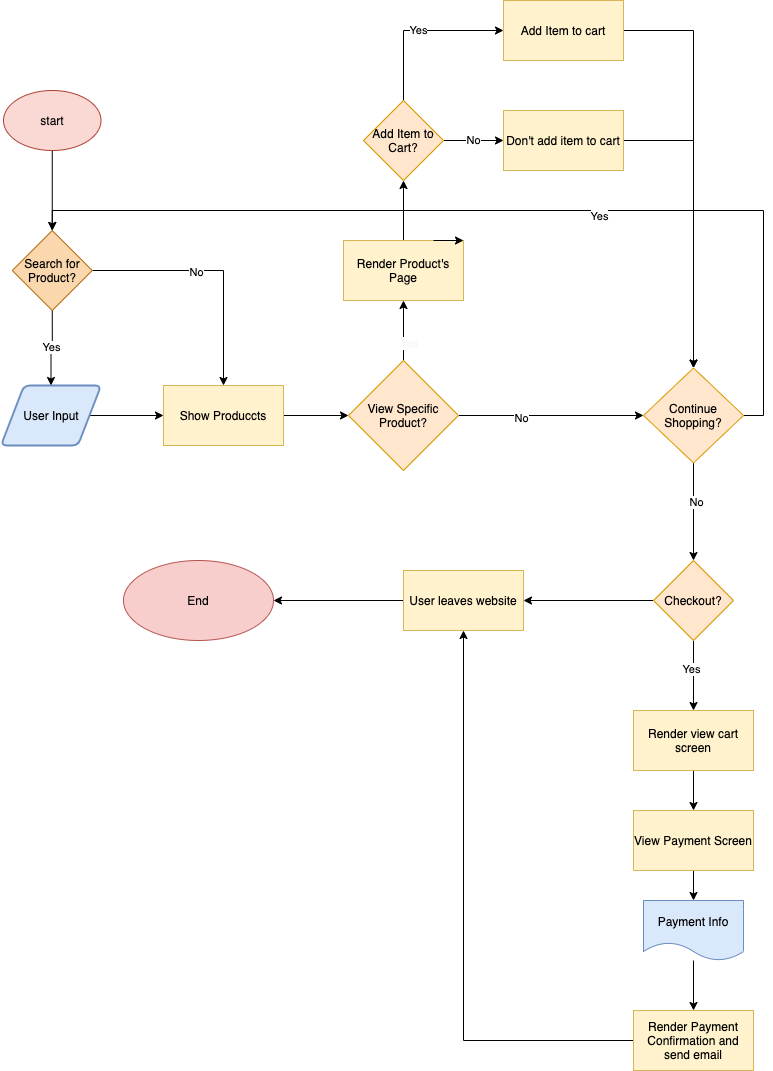

The diagram above was exported from draw.io. Its source (the exported page's mxGraphModel, read from the mxfile embedded in the PNG):
<mxGraphModel dx="1213" dy="1752" grid="1" gridSize="10" guides="1" tooltips="1" connect="1" arrows="1" fold="1" page="1" pageScale="1" pageWidth="850" pageHeight="1100" math="0" shadow="0">
  <root>
    <mxCell id="0" />
    <mxCell id="1" parent="0" />
    <mxCell id="4" style="edgeStyle=orthogonalEdgeStyle;rounded=0;orthogonalLoop=1;jettySize=auto;html=1;exitX=0.5;exitY=1;exitDx=0;exitDy=0;entryX=0.5;entryY=0;entryDx=0;entryDy=0;" edge="1" parent="1" source="2" target="3">
      <mxGeometry relative="1" as="geometry" />
    </mxCell>
    <mxCell id="2" value="&lt;font color=&quot;#080808&quot;&gt;start&lt;/font&gt;" style="ellipse;whiteSpace=wrap;html=1;fillColor=#fad9d5;strokeColor=#ae4132;" vertex="1" parent="1">
      <mxGeometry x="40" y="30" width="97.5" height="60" as="geometry" />
    </mxCell>
    <mxCell id="9" value="Yes" style="edgeStyle=orthogonalEdgeStyle;rounded=0;orthogonalLoop=1;jettySize=auto;html=1;exitX=0.5;exitY=1;exitDx=0;exitDy=0;entryX=0.5;entryY=0;entryDx=0;entryDy=0;" edge="1" parent="1" source="3" target="8">
      <mxGeometry relative="1" as="geometry" />
    </mxCell>
    <mxCell id="11" style="edgeStyle=orthogonalEdgeStyle;rounded=0;orthogonalLoop=1;jettySize=auto;html=1;exitX=1;exitY=0.5;exitDx=0;exitDy=0;entryX=0.5;entryY=0;entryDx=0;entryDy=0;" edge="1" parent="1" source="3" target="5">
      <mxGeometry relative="1" as="geometry" />
    </mxCell>
    <mxCell id="12" value="No" style="edgeLabel;html=1;align=center;verticalAlign=middle;resizable=0;points=[];" vertex="1" connectable="0" parent="11">
      <mxGeometry x="-0.166" y="-1" relative="1" as="geometry">
        <mxPoint as="offset" />
      </mxGeometry>
    </mxCell>
    <mxCell id="3" value="&lt;font color=&quot;#000000&quot;&gt;Search for Product?&lt;/font&gt;" style="rhombus;whiteSpace=wrap;html=1;fillColor=#fad7ac;strokeColor=#b46504;" vertex="1" parent="1">
      <mxGeometry x="48.75" y="170" width="80" height="80" as="geometry" />
    </mxCell>
    <mxCell id="15" style="edgeStyle=orthogonalEdgeStyle;rounded=0;orthogonalLoop=1;jettySize=auto;html=1;exitX=1;exitY=0.5;exitDx=0;exitDy=0;entryX=0;entryY=0.5;entryDx=0;entryDy=0;" edge="1" parent="1" source="5" target="14">
      <mxGeometry relative="1" as="geometry" />
    </mxCell>
    <mxCell id="5" value="&lt;font color=&quot;#000000&quot;&gt;Show Produccts&lt;/font&gt;" style="whiteSpace=wrap;html=1;fillColor=#fff2cc;strokeColor=#d6b656;" vertex="1" parent="1">
      <mxGeometry x="200" y="325" width="120" height="60" as="geometry" />
    </mxCell>
    <mxCell id="10" style="edgeStyle=orthogonalEdgeStyle;rounded=0;orthogonalLoop=1;jettySize=auto;html=1;exitX=1;exitY=0.5;exitDx=0;exitDy=0;entryX=0;entryY=0.5;entryDx=0;entryDy=0;" edge="1" parent="1" source="8" target="5">
      <mxGeometry relative="1" as="geometry" />
    </mxCell>
    <mxCell id="8" value="&lt;font color=&quot;#000000&quot;&gt;User Input&lt;/font&gt;" style="shape=parallelogram;html=1;strokeWidth=2;perimeter=parallelogramPerimeter;whiteSpace=wrap;rounded=1;arcSize=12;size=0.23;fillColor=#dae8fc;strokeColor=#6c8ebf;" vertex="1" parent="1">
      <mxGeometry x="37.5" y="325" width="100" height="60" as="geometry" />
    </mxCell>
    <mxCell id="17" style="edgeStyle=orthogonalEdgeStyle;rounded=0;orthogonalLoop=1;jettySize=auto;html=1;exitX=0.5;exitY=0;exitDx=0;exitDy=0;entryX=0.5;entryY=1;entryDx=0;entryDy=0;" edge="1" parent="1" source="14" target="16">
      <mxGeometry relative="1" as="geometry" />
    </mxCell>
    <mxCell id="18" value="&lt;font color=&quot;#f7f7f7&quot;&gt;Yes&lt;br&gt;&lt;/font&gt;" style="edgeLabel;html=1;align=center;verticalAlign=middle;resizable=0;points=[];" vertex="1" connectable="0" parent="17">
      <mxGeometry x="-0.3725" y="-5" relative="1" as="geometry">
        <mxPoint as="offset" />
      </mxGeometry>
    </mxCell>
    <mxCell id="20" style="edgeStyle=orthogonalEdgeStyle;rounded=0;orthogonalLoop=1;jettySize=auto;html=1;exitX=1;exitY=0.5;exitDx=0;exitDy=0;entryX=0;entryY=0.5;entryDx=0;entryDy=0;" edge="1" parent="1" source="14" target="66">
      <mxGeometry relative="1" as="geometry">
        <mxPoint x="660" y="355" as="targetPoint" />
      </mxGeometry>
    </mxCell>
    <mxCell id="21" value="No" style="edgeLabel;html=1;align=center;verticalAlign=middle;resizable=0;points=[];" vertex="1" connectable="0" parent="20">
      <mxGeometry x="-0.3276" y="-2" relative="1" as="geometry">
        <mxPoint as="offset" />
      </mxGeometry>
    </mxCell>
    <mxCell id="14" value="&lt;font color=&quot;#000000&quot;&gt;View Specific Product?&lt;/font&gt;" style="rhombus;whiteSpace=wrap;html=1;fillColor=#ffe6cc;strokeColor=#d79b00;" vertex="1" parent="1">
      <mxGeometry x="385" y="300" width="110" height="110" as="geometry" />
    </mxCell>
    <mxCell id="54" style="edgeStyle=orthogonalEdgeStyle;rounded=0;orthogonalLoop=1;jettySize=auto;html=1;exitX=0.5;exitY=0;exitDx=0;exitDy=0;entryX=0.5;entryY=1;entryDx=0;entryDy=0;" edge="1" parent="1" source="16" target="22">
      <mxGeometry relative="1" as="geometry" />
    </mxCell>
    <mxCell id="16" value="&lt;font color=&quot;#000000&quot;&gt;Render Product's Page&lt;/font&gt;" style="whiteSpace=wrap;html=1;fillColor=#fff2cc;strokeColor=#d6b656;" vertex="1" parent="1">
      <mxGeometry x="380" y="180" width="120" height="60" as="geometry" />
    </mxCell>
    <mxCell id="59" value="No" style="edgeStyle=orthogonalEdgeStyle;rounded=0;orthogonalLoop=1;jettySize=auto;html=1;exitX=1;exitY=0.5;exitDx=0;exitDy=0;entryX=0;entryY=0.5;entryDx=0;entryDy=0;" edge="1" parent="1" source="22" target="58">
      <mxGeometry relative="1" as="geometry" />
    </mxCell>
    <mxCell id="61" value="Yes" style="edgeStyle=orthogonalEdgeStyle;rounded=0;orthogonalLoop=1;jettySize=auto;html=1;exitX=0.5;exitY=0;exitDx=0;exitDy=0;entryX=0;entryY=0.5;entryDx=0;entryDy=0;" edge="1" parent="1" source="22" target="55">
      <mxGeometry relative="1" as="geometry" />
    </mxCell>
    <mxCell id="22" value="&lt;font color=&quot;#000000&quot;&gt;Add Item to Cart?&lt;/font&gt;" style="rhombus;whiteSpace=wrap;html=1;fillColor=#ffe6cc;strokeColor=#d79b00;" vertex="1" parent="1">
      <mxGeometry x="400" y="40" width="80" height="80" as="geometry" />
    </mxCell>
    <mxCell id="67" style="edgeStyle=orthogonalEdgeStyle;rounded=0;orthogonalLoop=1;jettySize=auto;html=1;exitX=1;exitY=0.5;exitDx=0;exitDy=0;entryX=0.5;entryY=0;entryDx=0;entryDy=0;" edge="1" parent="1" source="55" target="66">
      <mxGeometry relative="1" as="geometry" />
    </mxCell>
    <mxCell id="55" value="&lt;font color=&quot;#000000&quot;&gt;Add Item to cart&lt;/font&gt;" style="whiteSpace=wrap;html=1;fillColor=#fff2cc;strokeColor=#d6b656;" vertex="1" parent="1">
      <mxGeometry x="540" y="-60" width="120" height="60" as="geometry" />
    </mxCell>
    <mxCell id="68" style="edgeStyle=orthogonalEdgeStyle;rounded=0;orthogonalLoop=1;jettySize=auto;html=1;exitX=1;exitY=0.5;exitDx=0;exitDy=0;entryX=0.5;entryY=0;entryDx=0;entryDy=0;" edge="1" parent="1" source="58" target="66">
      <mxGeometry relative="1" as="geometry">
        <mxPoint x="740" y="320" as="targetPoint" />
      </mxGeometry>
    </mxCell>
    <mxCell id="58" value="&lt;font color=&quot;#000000&quot;&gt;Don't add item to cart&lt;/font&gt;" style="whiteSpace=wrap;html=1;fillColor=#fff2cc;strokeColor=#d6b656;" vertex="1" parent="1">
      <mxGeometry x="540" y="50" width="120" height="60" as="geometry" />
    </mxCell>
    <mxCell id="63" style="edgeStyle=orthogonalEdgeStyle;rounded=0;orthogonalLoop=1;jettySize=auto;html=1;exitX=0.75;exitY=0;exitDx=0;exitDy=0;entryX=1;entryY=0;entryDx=0;entryDy=0;" edge="1" parent="1" source="16" target="16">
      <mxGeometry relative="1" as="geometry" />
    </mxCell>
    <mxCell id="69" style="edgeStyle=orthogonalEdgeStyle;rounded=0;orthogonalLoop=1;jettySize=auto;html=1;exitX=1;exitY=0.5;exitDx=0;exitDy=0;entryX=0.5;entryY=0;entryDx=0;entryDy=0;" edge="1" parent="1" source="66" target="3">
      <mxGeometry relative="1" as="geometry" />
    </mxCell>
    <mxCell id="70" value="Yes" style="edgeLabel;html=1;align=center;verticalAlign=middle;resizable=0;points=[];" vertex="1" connectable="0" parent="69">
      <mxGeometry x="-0.1849" y="5" relative="1" as="geometry">
        <mxPoint as="offset" />
      </mxGeometry>
    </mxCell>
    <mxCell id="72" style="edgeStyle=orthogonalEdgeStyle;rounded=0;orthogonalLoop=1;jettySize=auto;html=1;exitX=0.5;exitY=1;exitDx=0;exitDy=0;entryX=0.5;entryY=0;entryDx=0;entryDy=0;" edge="1" parent="1" source="66" target="71">
      <mxGeometry relative="1" as="geometry" />
    </mxCell>
    <mxCell id="73" value="No" style="edgeLabel;html=1;align=center;verticalAlign=middle;resizable=0;points=[];" vertex="1" connectable="0" parent="72">
      <mxGeometry x="-0.2034" y="2" relative="1" as="geometry">
        <mxPoint as="offset" />
      </mxGeometry>
    </mxCell>
    <mxCell id="66" value="&lt;font color=&quot;#000000&quot;&gt;Continue Shopping?&lt;/font&gt;" style="rhombus;whiteSpace=wrap;html=1;fillColor=#ffe6cc;strokeColor=#d79b00;" vertex="1" parent="1">
      <mxGeometry x="680" y="307.5" width="100" height="95" as="geometry" />
    </mxCell>
    <mxCell id="75" style="edgeStyle=orthogonalEdgeStyle;rounded=0;orthogonalLoop=1;jettySize=auto;html=1;exitX=0.5;exitY=1;exitDx=0;exitDy=0;entryX=0.5;entryY=0;entryDx=0;entryDy=0;" edge="1" parent="1" source="71" target="74">
      <mxGeometry relative="1" as="geometry" />
    </mxCell>
    <mxCell id="76" value="Yes" style="edgeLabel;html=1;align=center;verticalAlign=middle;resizable=0;points=[];" vertex="1" connectable="0" parent="75">
      <mxGeometry x="-0.2" y="-3" relative="1" as="geometry">
        <mxPoint as="offset" />
      </mxGeometry>
    </mxCell>
    <mxCell id="78" style="edgeStyle=orthogonalEdgeStyle;rounded=0;orthogonalLoop=1;jettySize=auto;html=1;exitX=0;exitY=0.5;exitDx=0;exitDy=0;entryX=1;entryY=0.5;entryDx=0;entryDy=0;" edge="1" parent="1" source="71" target="77">
      <mxGeometry relative="1" as="geometry" />
    </mxCell>
    <mxCell id="71" value="&lt;font color=&quot;#000000&quot;&gt;Checkout?&lt;/font&gt;" style="rhombus;whiteSpace=wrap;html=1;fillColor=#ffe6cc;strokeColor=#d79b00;" vertex="1" parent="1">
      <mxGeometry x="690" y="500" width="80" height="80" as="geometry" />
    </mxCell>
    <mxCell id="82" style="edgeStyle=orthogonalEdgeStyle;rounded=0;orthogonalLoop=1;jettySize=auto;html=1;exitX=0.5;exitY=1;exitDx=0;exitDy=0;entryX=0.5;entryY=0;entryDx=0;entryDy=0;" edge="1" parent="1" source="74" target="81">
      <mxGeometry relative="1" as="geometry" />
    </mxCell>
    <mxCell id="74" value="&lt;font color=&quot;#000000&quot;&gt;Render view cart screen&lt;/font&gt;" style="whiteSpace=wrap;html=1;fillColor=#fff2cc;strokeColor=#d6b656;" vertex="1" parent="1">
      <mxGeometry x="670" y="650" width="120" height="60" as="geometry" />
    </mxCell>
    <mxCell id="89" style="edgeStyle=orthogonalEdgeStyle;rounded=0;orthogonalLoop=1;jettySize=auto;html=1;exitX=0;exitY=0.5;exitDx=0;exitDy=0;entryX=1;entryY=0.5;entryDx=0;entryDy=0;" edge="1" parent="1" source="77" target="79">
      <mxGeometry relative="1" as="geometry" />
    </mxCell>
    <mxCell id="77" value="&lt;font color=&quot;#000000&quot;&gt;User leaves website&lt;/font&gt;" style="whiteSpace=wrap;html=1;fillColor=#fff2cc;strokeColor=#d6b656;" vertex="1" parent="1">
      <mxGeometry x="440" y="510" width="120" height="60" as="geometry" />
    </mxCell>
    <mxCell id="79" value="&lt;font color=&quot;#000000&quot;&gt;End&lt;/font&gt;" style="ellipse;whiteSpace=wrap;html=1;fillColor=#f8cecc;strokeColor=#b85450;" vertex="1" parent="1">
      <mxGeometry x="160" y="500" width="150" height="80" as="geometry" />
    </mxCell>
    <mxCell id="85" style="edgeStyle=orthogonalEdgeStyle;rounded=0;orthogonalLoop=1;jettySize=auto;html=1;exitX=0.5;exitY=1;exitDx=0;exitDy=0;entryX=0.5;entryY=0;entryDx=0;entryDy=0;" edge="1" parent="1" source="81" target="84">
      <mxGeometry relative="1" as="geometry" />
    </mxCell>
    <mxCell id="81" value="&lt;font color=&quot;#000000&quot;&gt;View Payment Screen&lt;/font&gt;" style="whiteSpace=wrap;html=1;fillColor=#fff2cc;strokeColor=#d6b656;" vertex="1" parent="1">
      <mxGeometry x="670" y="750" width="120" height="60" as="geometry" />
    </mxCell>
    <mxCell id="87" style="edgeStyle=orthogonalEdgeStyle;rounded=0;orthogonalLoop=1;jettySize=auto;html=1;entryX=0.5;entryY=0;entryDx=0;entryDy=0;" edge="1" parent="1" source="84" target="86">
      <mxGeometry relative="1" as="geometry" />
    </mxCell>
    <mxCell id="84" value="&lt;font color=&quot;#000000&quot;&gt;Payment Info&lt;/font&gt;" style="shape=document;whiteSpace=wrap;html=1;boundedLbl=1;dashed=0;flipH=1;fillColor=#dae8fc;strokeColor=#6c8ebf;" vertex="1" parent="1">
      <mxGeometry x="680" y="840" width="100" height="60" as="geometry" />
    </mxCell>
    <mxCell id="88" style="edgeStyle=orthogonalEdgeStyle;rounded=0;orthogonalLoop=1;jettySize=auto;html=1;exitX=0;exitY=0.5;exitDx=0;exitDy=0;entryX=0.5;entryY=1;entryDx=0;entryDy=0;" edge="1" parent="1" source="86" target="77">
      <mxGeometry relative="1" as="geometry" />
    </mxCell>
    <mxCell id="86" value="&lt;font color=&quot;#000000&quot;&gt;Render Payment Confirmation and send email&lt;/font&gt;" style="whiteSpace=wrap;html=1;fillColor=#fff2cc;strokeColor=#d6b656;" vertex="1" parent="1">
      <mxGeometry x="670" y="950" width="120" height="60" as="geometry" />
    </mxCell>
  </root>
</mxGraphModel>